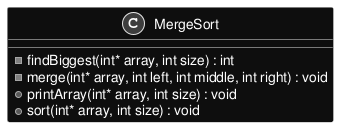

The diagram above was rendered by PlantUML. Its source (embedded in the PNG):
@startuml inline_umlgraph_1.png
skinparam monochrome reverse
skinparam backgroundColor transparent

class MergeSort {
-findBiggest(int* array, int size) : int
-merge(int* array, int left, int middle, int right) : void
+printArray(int* array, int size) : void
+sort(int* array, int size) : void

}
@enduml